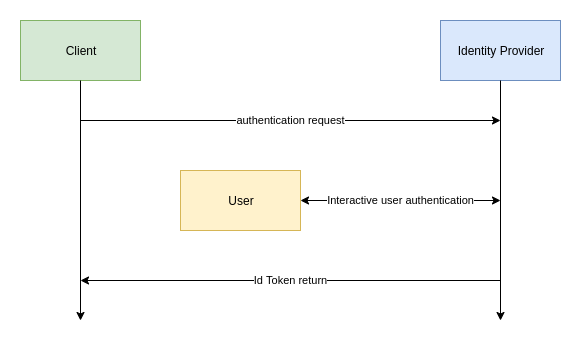

The diagram above was exported from draw.io. Its source (the exported page's mxGraphModel, read from the mxfile embedded in the PNG):
<mxGraphModel dx="756" dy="824" grid="1" gridSize="10" guides="1" tooltips="1" connect="1" arrows="1" fold="1" page="1" pageScale="1" pageWidth="827" pageHeight="1169" math="0" shadow="0">
  <root>
    <mxCell id="0" />
    <mxCell id="1" parent="0" />
    <mxCell id="2" value="Client" style="rounded=0;whiteSpace=wrap;html=1;fillColor=#d5e8d4;strokeColor=#82b366;" vertex="1" parent="1">
      <mxGeometry x="20" y="20" width="120" height="60" as="geometry" />
    </mxCell>
    <mxCell id="3" value="Identity Provider" style="rounded=0;whiteSpace=wrap;html=1;fillColor=#dae8fc;strokeColor=#6c8ebf;" vertex="1" parent="1">
      <mxGeometry x="440" y="20" width="120" height="60" as="geometry" />
    </mxCell>
    <mxCell id="4" value="authentication request" style="endArrow=classic;html=1;" edge="1" parent="1">
      <mxGeometry width="50" height="50" relative="1" as="geometry">
        <mxPoint x="80" y="120" as="sourcePoint" />
        <mxPoint x="500" y="120" as="targetPoint" />
      </mxGeometry>
    </mxCell>
    <mxCell id="5" value="User" style="rounded=0;whiteSpace=wrap;html=1;fillColor=#fff2cc;strokeColor=#d6b656;" vertex="1" parent="1">
      <mxGeometry x="180" y="170" width="120" height="60" as="geometry" />
    </mxCell>
    <mxCell id="6" value="Id Token return" style="endArrow=classic;html=1;" edge="1" parent="1">
      <mxGeometry width="50" height="50" relative="1" as="geometry">
        <mxPoint x="500" y="280" as="sourcePoint" />
        <mxPoint x="80" y="280" as="targetPoint" />
      </mxGeometry>
    </mxCell>
    <mxCell id="7" value="" style="endArrow=classic;html=1;exitX=0.5;exitY=1;exitDx=0;exitDy=0;" edge="1" source="2" parent="1">
      <mxGeometry width="50" height="50" relative="1" as="geometry">
        <mxPoint x="20" y="360" as="sourcePoint" />
        <mxPoint x="80" y="320" as="targetPoint" />
      </mxGeometry>
    </mxCell>
    <mxCell id="8" value="" style="endArrow=classic;html=1;exitX=0.5;exitY=1;exitDx=0;exitDy=0;" edge="1" source="3" parent="1">
      <mxGeometry width="50" height="50" relative="1" as="geometry">
        <mxPoint x="20" y="400" as="sourcePoint" />
        <mxPoint x="500" y="320" as="targetPoint" />
      </mxGeometry>
    </mxCell>
    <mxCell id="9" value="Interactive user authentication" style="endArrow=classic;startArrow=classic;html=1;exitX=1;exitY=0.5;exitDx=0;exitDy=0;" edge="1" source="5" parent="1">
      <mxGeometry width="50" height="50" relative="1" as="geometry">
        <mxPoint x="20" y="400" as="sourcePoint" />
        <mxPoint x="500" y="200" as="targetPoint" />
      </mxGeometry>
    </mxCell>
  </root>
</mxGraphModel>